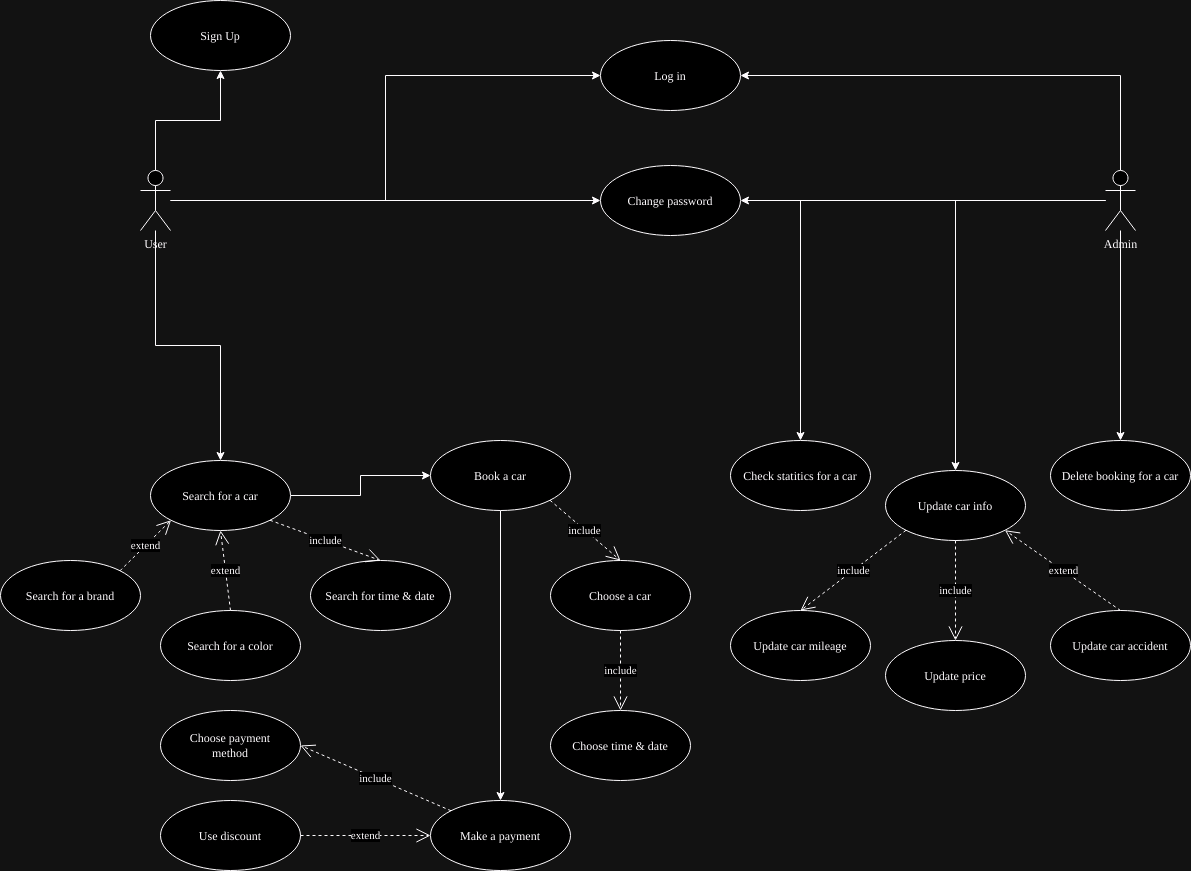

The diagram above was exported from draw.io. Its source (the exported page's mxGraphModel, read from the mxfile embedded in the PNG):
<mxGraphModel dx="1434" dy="752" grid="1" gridSize="10" guides="1" tooltips="1" connect="1" arrows="1" fold="1" page="1" pageScale="1" pageWidth="827" pageHeight="1169" math="0" shadow="0">
  <root>
    <mxCell id="0" />
    <mxCell id="1" parent="0" />
    <mxCell id="PY8-zzJLrinR_7YL56Uw-27" style="edgeStyle=orthogonalEdgeStyle;rounded=0;orthogonalLoop=1;jettySize=auto;html=1;entryX=1;entryY=0.5;entryDx=0;entryDy=0;" parent="1" source="hjEXbLC9rCIe3JkII74A-2" target="PY8-zzJLrinR_7YL56Uw-26" edge="1">
      <mxGeometry relative="1" as="geometry" />
    </mxCell>
    <mxCell id="zSLSv64qXmhw0CumqQ_u-3" style="edgeStyle=orthogonalEdgeStyle;rounded=0;orthogonalLoop=1;jettySize=auto;html=1;entryX=0.5;entryY=0;entryDx=0;entryDy=0;" edge="1" parent="1" source="hjEXbLC9rCIe3JkII74A-2" target="PY8-zzJLrinR_7YL56Uw-33">
      <mxGeometry relative="1" as="geometry" />
    </mxCell>
    <mxCell id="zSLSv64qXmhw0CumqQ_u-4" style="edgeStyle=orthogonalEdgeStyle;rounded=0;orthogonalLoop=1;jettySize=auto;html=1;entryX=0.5;entryY=0;entryDx=0;entryDy=0;" edge="1" parent="1" source="hjEXbLC9rCIe3JkII74A-2" target="PY8-zzJLrinR_7YL56Uw-29">
      <mxGeometry relative="1" as="geometry" />
    </mxCell>
    <mxCell id="zSLSv64qXmhw0CumqQ_u-5" style="edgeStyle=orthogonalEdgeStyle;rounded=0;orthogonalLoop=1;jettySize=auto;html=1;entryX=0.5;entryY=0;entryDx=0;entryDy=0;" edge="1" parent="1" source="hjEXbLC9rCIe3JkII74A-2" target="PY8-zzJLrinR_7YL56Uw-31">
      <mxGeometry relative="1" as="geometry" />
    </mxCell>
    <mxCell id="zSLSv64qXmhw0CumqQ_u-9" style="edgeStyle=orthogonalEdgeStyle;rounded=0;orthogonalLoop=1;jettySize=auto;html=1;exitX=0.5;exitY=0;exitDx=0;exitDy=0;exitPerimeter=0;entryX=1;entryY=0.5;entryDx=0;entryDy=0;" edge="1" parent="1" source="hjEXbLC9rCIe3JkII74A-2" target="PY8-zzJLrinR_7YL56Uw-1">
      <mxGeometry relative="1" as="geometry" />
    </mxCell>
    <mxCell id="hjEXbLC9rCIe3JkII74A-2" value="Admin" style="shape=umlActor;verticalLabelPosition=bottom;verticalAlign=top;html=1;outlineConnect=0;" parent="1" vertex="1">
      <mxGeometry x="1115" y="260" width="30" height="60" as="geometry" />
    </mxCell>
    <mxCell id="hjEXbLC9rCIe3JkII74A-17" value="Make a payment" style="ellipse;whiteSpace=wrap;html=1;" parent="1" vertex="1">
      <mxGeometry x="440" y="890" width="140" height="70" as="geometry" />
    </mxCell>
    <mxCell id="hjEXbLC9rCIe3JkII74A-18" value="Use discount" style="ellipse;whiteSpace=wrap;html=1;" parent="1" vertex="1">
      <mxGeometry x="170" y="890" width="140" height="70" as="geometry" />
    </mxCell>
    <mxCell id="hjEXbLC9rCIe3JkII74A-19" value="extend" style="endArrow=open;endSize=12;dashed=1;html=1;rounded=0;exitX=1;exitY=0.5;exitDx=0;exitDy=0;entryX=0;entryY=0.5;entryDx=0;entryDy=0;exitPerimeter=0;" parent="1" source="hjEXbLC9rCIe3JkII74A-18" target="hjEXbLC9rCIe3JkII74A-17" edge="1">
      <mxGeometry width="160" relative="1" as="geometry">
        <mxPoint x="710" y="480" as="sourcePoint" />
        <mxPoint x="870" y="480" as="targetPoint" />
      </mxGeometry>
    </mxCell>
    <mxCell id="hjEXbLC9rCIe3JkII74A-20" value="Choose&amp;nbsp;payment &lt;br&gt;method" style="ellipse;whiteSpace=wrap;html=1;" parent="1" vertex="1">
      <mxGeometry x="170" y="800" width="140" height="70" as="geometry" />
    </mxCell>
    <mxCell id="hjEXbLC9rCIe3JkII74A-22" value="include" style="endArrow=open;endSize=12;dashed=1;html=1;rounded=0;exitX=0;exitY=0;exitDx=0;exitDy=0;entryX=1;entryY=0.5;entryDx=0;entryDy=0;" parent="1" source="hjEXbLC9rCIe3JkII74A-17" target="hjEXbLC9rCIe3JkII74A-20" edge="1">
      <mxGeometry width="160" relative="1" as="geometry">
        <mxPoint x="680" y="700" as="sourcePoint" />
        <mxPoint x="839" y="633" as="targetPoint" />
      </mxGeometry>
    </mxCell>
    <mxCell id="PY8-zzJLrinR_7YL56Uw-28" style="edgeStyle=orthogonalEdgeStyle;rounded=0;orthogonalLoop=1;jettySize=auto;html=1;entryX=0;entryY=0.5;entryDx=0;entryDy=0;" parent="1" source="hjEXbLC9rCIe3JkII74A-23" target="PY8-zzJLrinR_7YL56Uw-26" edge="1">
      <mxGeometry relative="1" as="geometry" />
    </mxCell>
    <mxCell id="zSLSv64qXmhw0CumqQ_u-10" style="edgeStyle=orthogonalEdgeStyle;rounded=0;orthogonalLoop=1;jettySize=auto;html=1;entryX=0;entryY=0.5;entryDx=0;entryDy=0;" edge="1" parent="1" source="hjEXbLC9rCIe3JkII74A-23" target="PY8-zzJLrinR_7YL56Uw-1">
      <mxGeometry relative="1" as="geometry" />
    </mxCell>
    <mxCell id="zSLSv64qXmhw0CumqQ_u-11" style="edgeStyle=orthogonalEdgeStyle;rounded=0;orthogonalLoop=1;jettySize=auto;html=1;entryX=0.5;entryY=0;entryDx=0;entryDy=0;" edge="1" parent="1" source="hjEXbLC9rCIe3JkII74A-23" target="hjEXbLC9rCIe3JkII74A-28">
      <mxGeometry relative="1" as="geometry" />
    </mxCell>
    <mxCell id="zSLSv64qXmhw0CumqQ_u-12" style="edgeStyle=orthogonalEdgeStyle;rounded=0;orthogonalLoop=1;jettySize=auto;html=1;entryX=0.5;entryY=1;entryDx=0;entryDy=0;" edge="1" parent="1" source="hjEXbLC9rCIe3JkII74A-23" target="PY8-zzJLrinR_7YL56Uw-6">
      <mxGeometry relative="1" as="geometry" />
    </mxCell>
    <mxCell id="hjEXbLC9rCIe3JkII74A-23" value="User" style="shape=umlActor;verticalLabelPosition=bottom;verticalAlign=top;html=1;outlineConnect=0;" parent="1" vertex="1">
      <mxGeometry x="150" y="260" width="30" height="60" as="geometry" />
    </mxCell>
    <mxCell id="PY8-zzJLrinR_7YL56Uw-12" style="edgeStyle=orthogonalEdgeStyle;rounded=0;orthogonalLoop=1;jettySize=auto;html=1;entryX=0;entryY=0.5;entryDx=0;entryDy=0;" parent="1" source="hjEXbLC9rCIe3JkII74A-28" target="hjEXbLC9rCIe3JkII74A-36" edge="1">
      <mxGeometry relative="1" as="geometry" />
    </mxCell>
    <mxCell id="hjEXbLC9rCIe3JkII74A-28" value="Search for a car" style="ellipse;whiteSpace=wrap;html=1;" parent="1" vertex="1">
      <mxGeometry x="160" y="550" width="140" height="70" as="geometry" />
    </mxCell>
    <mxCell id="hjEXbLC9rCIe3JkII74A-30" value="Search for a color" style="ellipse;whiteSpace=wrap;html=1;" parent="1" vertex="1">
      <mxGeometry x="170" y="700" width="140" height="70" as="geometry" />
    </mxCell>
    <mxCell id="hjEXbLC9rCIe3JkII74A-31" value="Search for time &amp;amp; date" style="ellipse;whiteSpace=wrap;html=1;" parent="1" vertex="1">
      <mxGeometry x="320" y="650" width="140" height="70" as="geometry" />
    </mxCell>
    <mxCell id="hjEXbLC9rCIe3JkII74A-32" value="Search for a brand" style="ellipse;whiteSpace=wrap;html=1;" parent="1" vertex="1">
      <mxGeometry x="10" y="650" width="140" height="70" as="geometry" />
    </mxCell>
    <mxCell id="hjEXbLC9rCIe3JkII74A-33" value="include" style="endArrow=open;endSize=12;dashed=1;html=1;rounded=0;exitX=1;exitY=1;exitDx=0;exitDy=0;entryX=0.5;entryY=0;entryDx=0;entryDy=0;" parent="1" source="hjEXbLC9rCIe3JkII74A-28" target="hjEXbLC9rCIe3JkII74A-31" edge="1">
      <mxGeometry width="160" relative="1" as="geometry">
        <mxPoint x="312" y="880" as="sourcePoint" />
        <mxPoint x="200" y="942" as="targetPoint" />
      </mxGeometry>
    </mxCell>
    <mxCell id="hjEXbLC9rCIe3JkII74A-34" value="extend" style="endArrow=open;endSize=12;dashed=1;html=1;rounded=0;exitX=0.5;exitY=0;exitDx=0;exitDy=0;entryX=0.5;entryY=1;entryDx=0;entryDy=0;" parent="1" source="hjEXbLC9rCIe3JkII74A-30" target="hjEXbLC9rCIe3JkII74A-28" edge="1">
      <mxGeometry width="160" relative="1" as="geometry">
        <mxPoint x="410" y="1045" as="sourcePoint" />
        <mxPoint x="320" y="1025" as="targetPoint" />
      </mxGeometry>
    </mxCell>
    <mxCell id="hjEXbLC9rCIe3JkII74A-35" value="extend" style="endArrow=open;endSize=12;dashed=1;html=1;rounded=0;exitX=1;exitY=0;exitDx=0;exitDy=0;entryX=0;entryY=1;entryDx=0;entryDy=0;" parent="1" source="hjEXbLC9rCIe3JkII74A-32" target="hjEXbLC9rCIe3JkII74A-28" edge="1">
      <mxGeometry width="160" relative="1" as="geometry">
        <mxPoint x="300" y="760" as="sourcePoint" />
        <mxPoint x="229" y="810" as="targetPoint" />
      </mxGeometry>
    </mxCell>
    <mxCell id="hjEXbLC9rCIe3JkII74A-38" style="edgeStyle=orthogonalEdgeStyle;rounded=0;orthogonalLoop=1;jettySize=auto;html=1;entryX=0.5;entryY=0;entryDx=0;entryDy=0;exitX=0.5;exitY=1;exitDx=0;exitDy=0;" parent="1" source="hjEXbLC9rCIe3JkII74A-36" target="hjEXbLC9rCIe3JkII74A-17" edge="1">
      <mxGeometry relative="1" as="geometry">
        <mxPoint x="1010" y="510" as="targetPoint" />
      </mxGeometry>
    </mxCell>
    <mxCell id="hjEXbLC9rCIe3JkII74A-36" value="Book a car" style="ellipse;whiteSpace=wrap;html=1;" parent="1" vertex="1">
      <mxGeometry x="440" y="530" width="140" height="70" as="geometry" />
    </mxCell>
    <mxCell id="hjEXbLC9rCIe3JkII74A-39" value="Choose a car" style="ellipse;whiteSpace=wrap;html=1;" parent="1" vertex="1">
      <mxGeometry x="560" y="650" width="140" height="70" as="geometry" />
    </mxCell>
    <mxCell id="hjEXbLC9rCIe3JkII74A-41" value="include" style="endArrow=open;endSize=12;dashed=1;html=1;rounded=0;exitX=1;exitY=1;exitDx=0;exitDy=0;entryX=0.5;entryY=0;entryDx=0;entryDy=0;" parent="1" source="hjEXbLC9rCIe3JkII74A-36" target="hjEXbLC9rCIe3JkII74A-39" edge="1">
      <mxGeometry width="160" relative="1" as="geometry">
        <mxPoint x="595" y="510" as="sourcePoint" />
        <mxPoint x="705" y="470" as="targetPoint" />
      </mxGeometry>
    </mxCell>
    <mxCell id="hjEXbLC9rCIe3JkII74A-42" value="Choose time &amp;amp; date" style="ellipse;whiteSpace=wrap;html=1;" parent="1" vertex="1">
      <mxGeometry x="560" y="800" width="140" height="70" as="geometry" />
    </mxCell>
    <mxCell id="hjEXbLC9rCIe3JkII74A-43" value="include" style="endArrow=open;endSize=12;dashed=1;html=1;rounded=0;exitX=0.5;exitY=1;exitDx=0;exitDy=0;entryX=0.5;entryY=0;entryDx=0;entryDy=0;" parent="1" source="hjEXbLC9rCIe3JkII74A-39" target="hjEXbLC9rCIe3JkII74A-42" edge="1">
      <mxGeometry width="160" relative="1" as="geometry">
        <mxPoint x="760" y="540" as="sourcePoint" />
        <mxPoint x="861" y="450" as="targetPoint" />
      </mxGeometry>
    </mxCell>
    <mxCell id="PY8-zzJLrinR_7YL56Uw-1" value="Log in" style="ellipse;whiteSpace=wrap;html=1;" parent="1" vertex="1">
      <mxGeometry x="610" y="130" width="140" height="70" as="geometry" />
    </mxCell>
    <mxCell id="PY8-zzJLrinR_7YL56Uw-6" value="Sign Up" style="ellipse;whiteSpace=wrap;html=1;" parent="1" vertex="1">
      <mxGeometry x="160" y="90" width="140" height="70" as="geometry" />
    </mxCell>
    <mxCell id="PY8-zzJLrinR_7YL56Uw-26" value="Change password" style="ellipse;whiteSpace=wrap;html=1;" parent="1" vertex="1">
      <mxGeometry x="610" y="255" width="140" height="70" as="geometry" />
    </mxCell>
    <mxCell id="PY8-zzJLrinR_7YL56Uw-29" value="Check statitics for a car" style="ellipse;whiteSpace=wrap;html=1;" parent="1" vertex="1">
      <mxGeometry x="740" y="530" width="140" height="70" as="geometry" />
    </mxCell>
    <mxCell id="PY8-zzJLrinR_7YL56Uw-31" value="Delete booking for a car" style="ellipse;whiteSpace=wrap;html=1;" parent="1" vertex="1">
      <mxGeometry x="1060" y="530" width="140" height="70" as="geometry" />
    </mxCell>
    <mxCell id="PY8-zzJLrinR_7YL56Uw-33" value="Update car info" style="ellipse;whiteSpace=wrap;html=1;" parent="1" vertex="1">
      <mxGeometry x="895" y="560" width="140" height="70" as="geometry" />
    </mxCell>
    <mxCell id="PY8-zzJLrinR_7YL56Uw-35" value="Update&amp;nbsp;car mileage" style="ellipse;whiteSpace=wrap;html=1;" parent="1" vertex="1">
      <mxGeometry x="740" y="700" width="140" height="70" as="geometry" />
    </mxCell>
    <mxCell id="PY8-zzJLrinR_7YL56Uw-36" value="Update price" style="ellipse;whiteSpace=wrap;html=1;" parent="1" vertex="1">
      <mxGeometry x="895" y="730" width="140" height="70" as="geometry" />
    </mxCell>
    <mxCell id="PY8-zzJLrinR_7YL56Uw-37" value="Update car accident" style="ellipse;whiteSpace=wrap;html=1;" parent="1" vertex="1">
      <mxGeometry x="1060" y="700" width="140" height="70" as="geometry" />
    </mxCell>
    <mxCell id="PY8-zzJLrinR_7YL56Uw-38" value="extend" style="endArrow=open;endSize=12;dashed=1;html=1;rounded=0;exitX=0.5;exitY=0;exitDx=0;exitDy=0;entryX=1;entryY=1;entryDx=0;entryDy=0;" parent="1" source="PY8-zzJLrinR_7YL56Uw-37" target="PY8-zzJLrinR_7YL56Uw-33" edge="1">
      <mxGeometry width="160" relative="1" as="geometry">
        <mxPoint x="1124.5" y="750" as="sourcePoint" />
        <mxPoint x="1124.5" y="630" as="targetPoint" />
      </mxGeometry>
    </mxCell>
    <mxCell id="PY8-zzJLrinR_7YL56Uw-39" value="include" style="endArrow=open;endSize=12;dashed=1;html=1;rounded=0;exitX=0;exitY=1;exitDx=0;exitDy=0;entryX=0.5;entryY=0;entryDx=0;entryDy=0;" parent="1" source="PY8-zzJLrinR_7YL56Uw-33" target="PY8-zzJLrinR_7YL56Uw-35" edge="1">
      <mxGeometry width="160" relative="1" as="geometry">
        <mxPoint x="830" y="610" as="sourcePoint" />
        <mxPoint x="830" y="690" as="targetPoint" />
      </mxGeometry>
    </mxCell>
    <mxCell id="PY8-zzJLrinR_7YL56Uw-40" value="include" style="endArrow=open;endSize=12;dashed=1;html=1;rounded=0;exitX=0.5;exitY=1;exitDx=0;exitDy=0;entryX=0.5;entryY=0;entryDx=0;entryDy=0;" parent="1" source="PY8-zzJLrinR_7YL56Uw-33" target="PY8-zzJLrinR_7YL56Uw-36" edge="1">
      <mxGeometry width="160" relative="1" as="geometry">
        <mxPoint x="926" y="640" as="sourcePoint" />
        <mxPoint x="940" y="680" as="targetPoint" />
      </mxGeometry>
    </mxCell>
  </root>
</mxGraphModel>